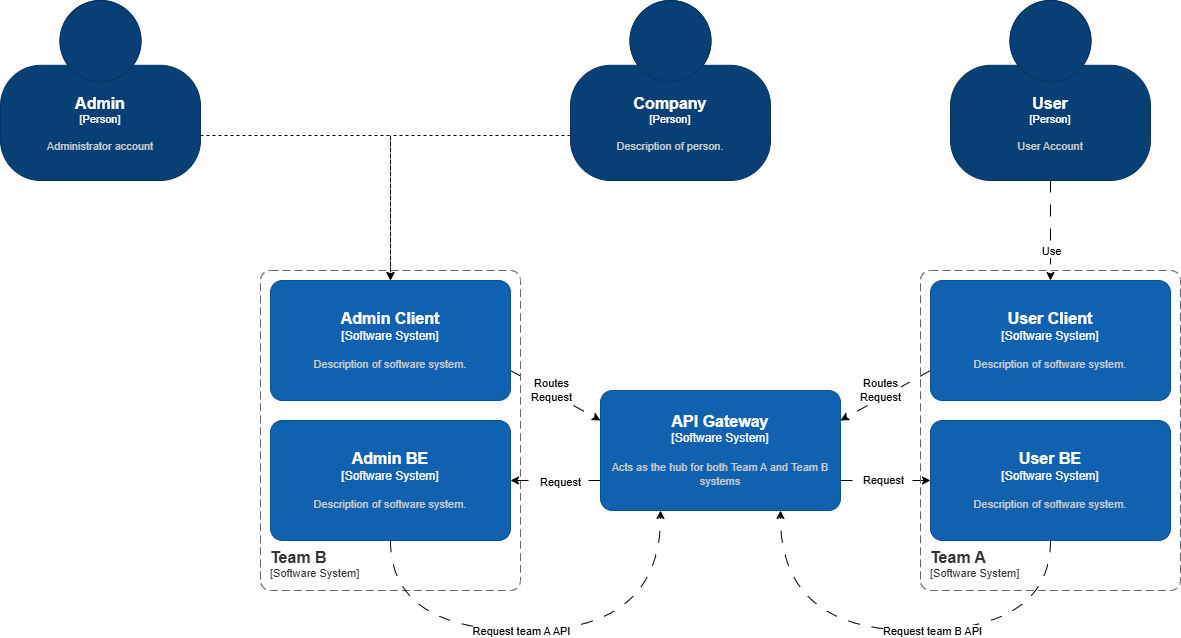

The diagram above was exported from draw.io. Its source (the exported page's mxGraphModel, read from the mxfile embedded in the PNG):
<mxGraphModel dx="2350" dy="1296" grid="1" gridSize="10" guides="1" tooltips="1" connect="1" arrows="1" fold="1" page="1" pageScale="1" pageWidth="850" pageHeight="1100" math="0" shadow="0">
  <root>
    <mxCell id="0" />
    <mxCell id="1" parent="0" />
    <object placeholders="1" c4Name="Admin" c4Type="Person" c4Description="Administrator account" label="&lt;font style=&quot;font-size: 16px&quot;&gt;&lt;b&gt;%c4Name%&lt;/b&gt;&lt;/font&gt;&lt;div&gt;[%c4Type%]&lt;/div&gt;&lt;br&gt;&lt;div&gt;&lt;font style=&quot;font-size: 11px&quot;&gt;&lt;font color=&quot;#cccccc&quot;&gt;%c4Description%&lt;/font&gt;&lt;/div&gt;" id="x23UwnKbw1UT74RnZuOl-1">
      <mxCell parent="1" style="html=1;fontSize=11;dashed=0;whiteSpace=wrap;fillColor=#083F75;strokeColor=#06315C;fontColor=#ffffff;shape=mxgraph.c4.person2;align=center;metaEdit=1;points=[[0.5,0,0],[1,0.5,0],[1,0.75,0],[0.75,1,0],[0.5,1,0],[0.25,1,0],[0,0.75,0],[0,0.5,0]];resizable=0;" vertex="1">
        <mxGeometry height="180" width="200" x="480" y="470" as="geometry" />
      </mxCell>
    </object>
    <mxCell id="x23UwnKbw1UT74RnZuOl-2" edge="1" parent="1" source="x23UwnKbw1UT74RnZuOl-3" style="edgeStyle=orthogonalEdgeStyle;rounded=0;orthogonalLoop=1;jettySize=auto;html=1;dashed=1;dashPattern=12 12;" target="x23UwnKbw1UT74RnZuOl-9">
      <mxGeometry relative="1" as="geometry" />
    </mxCell>
    <object placeholders="1" c4Name="User " c4Type="Person" c4Description="User Account " label="&lt;font style=&quot;font-size: 16px&quot;&gt;&lt;b&gt;%c4Name%&lt;/b&gt;&lt;/font&gt;&lt;div&gt;[%c4Type%]&lt;/div&gt;&lt;br&gt;&lt;div&gt;&lt;font style=&quot;font-size: 11px&quot;&gt;&lt;font color=&quot;#cccccc&quot;&gt;%c4Description%&lt;/font&gt;&lt;/div&gt;" id="x23UwnKbw1UT74RnZuOl-3">
      <mxCell parent="1" style="html=1;fontSize=11;dashed=0;whiteSpace=wrap;fillColor=#083F75;strokeColor=#06315C;fontColor=#ffffff;shape=mxgraph.c4.person2;align=center;metaEdit=1;points=[[0.5,0,0],[1,0.5,0],[1,0.75,0],[0.75,1,0],[0.5,1,0],[0.25,1,0],[0,0.75,0],[0,0.5,0]];resizable=0;" vertex="1">
        <mxGeometry height="180" width="200" x="1430" y="470" as="geometry" />
      </mxCell>
    </object>
    <mxCell id="x23UwnKbw1UT74RnZuOl-4" edge="1" parent="1" source="x23UwnKbw1UT74RnZuOl-6" style="rounded=0;orthogonalLoop=1;jettySize=auto;html=1;entryX=0;entryY=0.25;entryDx=0;entryDy=0;exitX=1;exitY=0.75;exitDx=0;exitDy=0;exitPerimeter=0;entryPerimeter=0;dashed=1;dashPattern=12 12;" target="x23UwnKbw1UT74RnZuOl-14">
      <mxGeometry relative="1" as="geometry">
        <mxPoint x="1215" y="810" as="targetPoint" />
      </mxGeometry>
    </mxCell>
    <mxCell id="x23UwnKbw1UT74RnZuOl-5" connectable="0" parent="x23UwnKbw1UT74RnZuOl-4" style="edgeLabel;html=1;align=center;verticalAlign=middle;resizable=0;points=[];" value="Routes &lt;br&gt;Request" vertex="1">
      <mxGeometry relative="1" x="-0.0208" y="-6" as="geometry">
        <mxPoint y="-10" as="offset" />
      </mxGeometry>
    </mxCell>
    <object placeholders="1" c4Name="Admin Client" c4Type="Software System" c4Description="Description of software system." label="&lt;font style=&quot;font-size: 16px&quot;&gt;&lt;b&gt;%c4Name%&lt;/b&gt;&lt;/font&gt;&lt;div&gt;[%c4Type%]&lt;/div&gt;&lt;br&gt;&lt;div&gt;&lt;font style=&quot;font-size: 11px&quot;&gt;&lt;font color=&quot;#cccccc&quot;&gt;%c4Description%&lt;/font&gt;&lt;/div&gt;" id="x23UwnKbw1UT74RnZuOl-6">
      <mxCell parent="1" style="rounded=1;whiteSpace=wrap;html=1;labelBackgroundColor=none;fillColor=#1061B0;fontColor=#ffffff;align=center;arcSize=10;strokeColor=#0D5091;metaEdit=1;resizable=0;points=[[0.25,0,0],[0.5,0,0],[0.75,0,0],[1,0.25,0],[1,0.5,0],[1,0.75,0],[0.75,1,0],[0.5,1,0],[0.25,1,0],[0,0.75,0],[0,0.5,0],[0,0.25,0]];" vertex="1">
        <mxGeometry height="120" width="240" x="750" y="750" as="geometry" />
      </mxCell>
    </object>
    <mxCell id="x23UwnKbw1UT74RnZuOl-7" edge="1" parent="1" source="x23UwnKbw1UT74RnZuOl-9" style="rounded=0;orthogonalLoop=1;jettySize=auto;html=1;entryX=1;entryY=0.25;entryDx=0;entryDy=0;exitX=0;exitY=0.75;exitDx=0;exitDy=0;exitPerimeter=0;entryPerimeter=0;dashed=1;dashPattern=12 12;" target="x23UwnKbw1UT74RnZuOl-14">
      <mxGeometry relative="1" as="geometry">
        <mxPoint x="1335" y="910" as="targetPoint" />
      </mxGeometry>
    </mxCell>
    <mxCell id="x23UwnKbw1UT74RnZuOl-8" connectable="0" parent="x23UwnKbw1UT74RnZuOl-7" style="edgeLabel;html=1;align=center;verticalAlign=middle;resizable=0;points=[];" value="Routes&lt;br&gt;Request" vertex="1">
      <mxGeometry relative="1" x="-0.0849" y="2" as="geometry">
        <mxPoint x="-10" y="-5" as="offset" />
      </mxGeometry>
    </mxCell>
    <object placeholders="1" c4Name="User Client" c4Type="Software System" c4Description="Description of software system." label="&lt;font style=&quot;font-size: 16px&quot;&gt;&lt;b&gt;%c4Name%&lt;/b&gt;&lt;/font&gt;&lt;div&gt;[%c4Type%]&lt;/div&gt;&lt;br&gt;&lt;div&gt;&lt;font style=&quot;font-size: 11px&quot;&gt;&lt;font color=&quot;#cccccc&quot;&gt;%c4Description%&lt;/font&gt;&lt;/div&gt;" id="x23UwnKbw1UT74RnZuOl-9">
      <mxCell parent="1" style="rounded=1;whiteSpace=wrap;html=1;labelBackgroundColor=none;fillColor=#1061B0;fontColor=#ffffff;align=center;arcSize=10;strokeColor=#0D5091;metaEdit=1;resizable=0;points=[[0.25,0,0],[0.5,0,0],[0.75,0,0],[1,0.25,0],[1,0.5,0],[1,0.75,0],[0.75,1,0],[0.5,1,0],[0.25,1,0],[0,0.75,0],[0,0.5,0],[0,0.25,0]];" vertex="1">
        <mxGeometry height="120" width="240" x="1410" y="750" as="geometry" />
      </mxCell>
    </object>
    <object placeholders="1" c4Name="Admin BE" c4Type="Software System" c4Description="Description of software system." label="&lt;font style=&quot;font-size: 16px&quot;&gt;&lt;b&gt;%c4Name%&lt;/b&gt;&lt;/font&gt;&lt;div&gt;[%c4Type%]&lt;/div&gt;&lt;br&gt;&lt;div&gt;&lt;font style=&quot;font-size: 11px&quot;&gt;&lt;font color=&quot;#cccccc&quot;&gt;%c4Description%&lt;/font&gt;&lt;/div&gt;" id="x23UwnKbw1UT74RnZuOl-10">
      <mxCell parent="1" style="rounded=1;whiteSpace=wrap;html=1;labelBackgroundColor=none;fillColor=#1061B0;fontColor=#ffffff;align=center;arcSize=10;strokeColor=#0D5091;metaEdit=1;resizable=0;points=[[0.25,0,0],[0.5,0,0],[0.75,0,0],[1,0.25,0],[1,0.5,0],[1,0.75,0],[0.75,1,0],[0.5,1,0],[0.25,1,0],[0,0.75,0],[0,0.5,0],[0,0.25,0]];" vertex="1">
        <mxGeometry height="120" width="240" x="750" y="890" as="geometry" />
      </mxCell>
    </object>
    <object placeholders="1" c4Name="User BE" c4Type="Software System" c4Description="Description of software system." label="&lt;font style=&quot;font-size: 16px&quot;&gt;&lt;b&gt;%c4Name%&lt;/b&gt;&lt;/font&gt;&lt;div&gt;[%c4Type%]&lt;/div&gt;&lt;br&gt;&lt;div&gt;&lt;font style=&quot;font-size: 11px&quot;&gt;&lt;font color=&quot;#cccccc&quot;&gt;%c4Description%&lt;/font&gt;&lt;/div&gt;" id="x23UwnKbw1UT74RnZuOl-11">
      <mxCell parent="1" style="rounded=1;whiteSpace=wrap;html=1;labelBackgroundColor=none;fillColor=#1061B0;fontColor=#ffffff;align=center;arcSize=10;strokeColor=#0D5091;metaEdit=1;resizable=0;points=[[0.25,0,0],[0.5,0,0],[0.75,0,0],[1,0.25,0],[1,0.5,0],[1,0.75,0],[0.75,1,0],[0.5,1,0],[0.25,1,0],[0,0.75,0],[0,0.5,0],[0,0.25,0]];" vertex="1">
        <mxGeometry height="120" width="240" x="1410" y="890" as="geometry" />
      </mxCell>
    </object>
    <mxCell id="x23UwnKbw1UT74RnZuOl-12" edge="1" parent="1" source="x23UwnKbw1UT74RnZuOl-14" style="rounded=0;orthogonalLoop=1;jettySize=auto;html=1;entryX=1;entryY=0.5;entryDx=0;entryDy=0;entryPerimeter=0;dashed=1;dashPattern=12 12;exitX=0;exitY=0.75;exitDx=0;exitDy=0;exitPerimeter=0;" target="x23UwnKbw1UT74RnZuOl-10">
      <mxGeometry relative="1" as="geometry">
        <mxPoint x="1157.5" y="970" as="sourcePoint" />
        <mxPoint x="1050" y="1060" as="targetPoint" />
      </mxGeometry>
    </mxCell>
    <mxCell id="x23UwnKbw1UT74RnZuOl-13" connectable="0" parent="x23UwnKbw1UT74RnZuOl-12" style="edgeLabel;html=1;align=center;verticalAlign=middle;resizable=0;points=[];" value="Request" vertex="1">
      <mxGeometry relative="1" x="-0.0966" y="1" as="geometry">
        <mxPoint as="offset" />
      </mxGeometry>
    </mxCell>
    <object placeholders="1" c4Name="API Gateway" c4Type="Software System" c4Description="Acts as the hub for both Team A and Team B systems" label="&lt;font style=&quot;font-size: 16px&quot;&gt;&lt;b&gt;%c4Name%&lt;/b&gt;&lt;/font&gt;&lt;div&gt;[%c4Type%]&lt;/div&gt;&lt;br&gt;&lt;div&gt;&lt;font style=&quot;font-size: 11px&quot;&gt;&lt;font color=&quot;#cccccc&quot;&gt;%c4Description%&lt;/font&gt;&lt;/div&gt;" id="x23UwnKbw1UT74RnZuOl-14">
      <mxCell parent="1" style="rounded=1;whiteSpace=wrap;html=1;labelBackgroundColor=none;fillColor=#1061B0;fontColor=#ffffff;align=center;arcSize=10;strokeColor=#0D5091;metaEdit=1;resizable=0;points=[[0.25,0,0],[0.5,0,0],[0.75,0,0],[1,0.25,0],[1,0.5,0],[1,0.75,0],[0.75,1,0],[0.5,1,0],[0.25,1,0],[0,0.75,0],[0,0.5,0],[0,0.25,0]];" vertex="1">
        <mxGeometry height="120" width="240" x="1080" y="860" as="geometry" />
      </mxCell>
    </object>
    <object placeholders="1" c4Name="Team B" c4Type="SystemScopeBoundary" c4Application="Software System" label="&lt;font style=&quot;font-size: 16px&quot;&gt;&lt;b&gt;&lt;div style=&quot;text-align: left&quot;&gt;%c4Name%&lt;/div&gt;&lt;/b&gt;&lt;/font&gt;&lt;div style=&quot;text-align: left&quot;&gt;[%c4Application%]&lt;/div&gt;" id="x23UwnKbw1UT74RnZuOl-15">
      <mxCell parent="1" style="rounded=1;fontSize=11;whiteSpace=wrap;html=1;dashed=1;arcSize=20;fillColor=none;strokeColor=#666666;fontColor=#333333;labelBackgroundColor=none;align=left;verticalAlign=bottom;labelBorderColor=none;spacingTop=0;spacing=10;dashPattern=8 4;metaEdit=1;rotatable=0;perimeter=rectanglePerimeter;noLabel=0;labelPadding=0;allowArrows=0;connectable=0;expand=0;recursiveResize=0;editable=1;pointerEvents=0;absoluteArcSize=1;points=[[0.25,0,0],[0.5,0,0],[0.75,0,0],[1,0.25,0],[1,0.5,0],[1,0.75,0],[0.75,1,0],[0.5,1,0],[0.25,1,0],[0,0.75,0],[0,0.5,0],[0,0.25,0]];" vertex="1">
        <mxGeometry height="320" width="260" x="740" y="740" as="geometry" />
      </mxCell>
    </object>
    <mxCell id="x23UwnKbw1UT74RnZuOl-16" edge="1" parent="1" source="x23UwnKbw1UT74RnZuOl-14" style="edgeStyle=orthogonalEdgeStyle;rounded=0;orthogonalLoop=1;jettySize=auto;html=1;entryX=0;entryY=0.5;entryDx=0;entryDy=0;entryPerimeter=0;dashed=1;dashPattern=12 12;exitX=1;exitY=0.75;exitDx=0;exitDy=0;exitPerimeter=0;" target="x23UwnKbw1UT74RnZuOl-11">
      <mxGeometry relative="1" as="geometry">
        <mxPoint x="1335" y="940" as="sourcePoint" />
      </mxGeometry>
    </mxCell>
    <mxCell id="x23UwnKbw1UT74RnZuOl-17" connectable="0" parent="x23UwnKbw1UT74RnZuOl-16" style="edgeLabel;html=1;align=center;verticalAlign=middle;resizable=0;points=[];" value="Request" vertex="1">
      <mxGeometry relative="1" x="-0.0644" y="1" as="geometry">
        <mxPoint as="offset" />
      </mxGeometry>
    </mxCell>
    <object placeholders="1" c4Name="Team A" c4Type="SystemScopeBoundary" c4Application="Software System" label="&lt;font style=&quot;font-size: 16px&quot;&gt;&lt;b&gt;&lt;div style=&quot;text-align: left&quot;&gt;%c4Name%&lt;/div&gt;&lt;/b&gt;&lt;/font&gt;&lt;div style=&quot;text-align: left&quot;&gt;[%c4Application%]&lt;/div&gt;" id="x23UwnKbw1UT74RnZuOl-18">
      <mxCell parent="1" style="rounded=1;fontSize=11;whiteSpace=wrap;html=1;dashed=1;arcSize=20;fillColor=none;strokeColor=#666666;fontColor=#333333;labelBackgroundColor=none;align=left;verticalAlign=bottom;labelBorderColor=none;spacingTop=0;spacing=10;dashPattern=8 4;metaEdit=1;rotatable=0;perimeter=rectanglePerimeter;noLabel=0;labelPadding=0;allowArrows=0;connectable=0;expand=0;recursiveResize=0;editable=1;pointerEvents=0;absoluteArcSize=1;points=[[0.25,0,0],[0.5,0,0],[0.75,0,0],[1,0.25,0],[1,0.5,0],[1,0.75,0],[0.75,1,0],[0.5,1,0],[0.25,1,0],[0,0.75,0],[0,0.5,0],[0,0.25,0]];" vertex="1">
        <mxGeometry height="320" width="260" x="1400" y="740" as="geometry" />
      </mxCell>
    </object>
    <mxCell id="x23UwnKbw1UT74RnZuOl-19" edge="1" parent="1" source="x23UwnKbw1UT74RnZuOl-10" style="edgeStyle=orthogonalEdgeStyle;rounded=0;orthogonalLoop=1;jettySize=auto;html=1;entryX=0.25;entryY=1;entryDx=0;entryDy=0;entryPerimeter=0;exitX=0.5;exitY=1;exitDx=0;exitDy=0;exitPerimeter=0;curved=1;dashed=1;dashPattern=12 12;" target="x23UwnKbw1UT74RnZuOl-14">
      <mxGeometry relative="1" as="geometry">
        <Array as="points">
          <mxPoint x="870" y="1100" />
          <mxPoint x="1140" y="1100" />
        </Array>
      </mxGeometry>
    </mxCell>
    <mxCell id="x23UwnKbw1UT74RnZuOl-20" connectable="0" parent="x23UwnKbw1UT74RnZuOl-19" style="edgeLabel;html=1;align=center;verticalAlign=middle;resizable=0;points=[];" value="Request team A API" vertex="1">
      <mxGeometry relative="1" x="-0.0868" y="-3" as="geometry">
        <mxPoint x="1" y="-3" as="offset" />
      </mxGeometry>
    </mxCell>
    <mxCell id="x23UwnKbw1UT74RnZuOl-21" edge="1" parent="1" source="x23UwnKbw1UT74RnZuOl-11" style="edgeStyle=orthogonalEdgeStyle;rounded=0;orthogonalLoop=1;jettySize=auto;html=1;entryX=0.75;entryY=1;entryDx=0;entryDy=0;entryPerimeter=0;exitX=0.5;exitY=1;exitDx=0;exitDy=0;exitPerimeter=0;curved=1;dashed=1;dashPattern=12 12;" target="x23UwnKbw1UT74RnZuOl-14">
      <mxGeometry relative="1" as="geometry">
        <Array as="points">
          <mxPoint x="1530" y="1100" />
          <mxPoint x="1260" y="1100" />
        </Array>
      </mxGeometry>
    </mxCell>
    <mxCell id="x23UwnKbw1UT74RnZuOl-22" connectable="0" parent="x23UwnKbw1UT74RnZuOl-21" style="edgeLabel;html=1;align=center;verticalAlign=middle;resizable=0;points=[];" value="Request team B API" vertex="1">
      <mxGeometry relative="1" x="-0.0946" y="3" as="geometry">
        <mxPoint x="8" y="-3" as="offset" />
      </mxGeometry>
    </mxCell>
    <mxCell id="x23UwnKbw1UT74RnZuOl-23" connectable="0" parent="1" style="edgeLabel;html=1;align=center;verticalAlign=middle;resizable=0;points=[];" value="Use" vertex="1">
      <mxGeometry x="1530" y="720.001724137931" as="geometry" />
    </mxCell>
    <mxCell id="x23UwnKbw1UT74RnZuOl-24" edge="1" parent="1" source="x23UwnKbw1UT74RnZuOl-25" style="edgeStyle=orthogonalEdgeStyle;rounded=0;orthogonalLoop=1;jettySize=auto;html=1;exitX=0;exitY=0.75;exitDx=0;exitDy=0;exitPerimeter=0;dashed=1;">
      <mxGeometry relative="1" as="geometry">
        <mxPoint x="870" y="750" as="targetPoint" />
      </mxGeometry>
    </mxCell>
    <object placeholders="1" c4Name="Company" c4Type="Person" c4Description="Description of person." label="&lt;font style=&quot;font-size: 16px&quot;&gt;&lt;b&gt;%c4Name%&lt;/b&gt;&lt;/font&gt;&lt;div&gt;[%c4Type%]&lt;/div&gt;&lt;br&gt;&lt;div&gt;&lt;font style=&quot;font-size: 11px&quot;&gt;&lt;font color=&quot;#cccccc&quot;&gt;%c4Description%&lt;/font&gt;&lt;/div&gt;" id="x23UwnKbw1UT74RnZuOl-25">
      <mxCell parent="1" style="html=1;fontSize=11;dashed=0;whiteSpace=wrap;fillColor=#083F75;strokeColor=#06315C;fontColor=#ffffff;shape=mxgraph.c4.person2;align=center;metaEdit=1;points=[[0.5,0,0],[1,0.5,0],[1,0.75,0],[0.75,1,0],[0.5,1,0],[0.25,1,0],[0,0.75,0],[0,0.5,0]];resizable=0;" vertex="1">
        <mxGeometry height="180" width="200" x="1050" y="470" as="geometry" />
      </mxCell>
    </object>
    <mxCell id="x23UwnKbw1UT74RnZuOl-26" edge="1" parent="1" source="x23UwnKbw1UT74RnZuOl-1" style="edgeStyle=orthogonalEdgeStyle;rounded=0;orthogonalLoop=1;jettySize=auto;html=1;exitX=1;exitY=0.75;exitDx=0;exitDy=0;exitPerimeter=0;entryX=0.5;entryY=0;entryDx=0;entryDy=0;entryPerimeter=0;dashed=1;" target="x23UwnKbw1UT74RnZuOl-6">
      <mxGeometry relative="1" as="geometry" />
    </mxCell>
  </root>
</mxGraphModel>